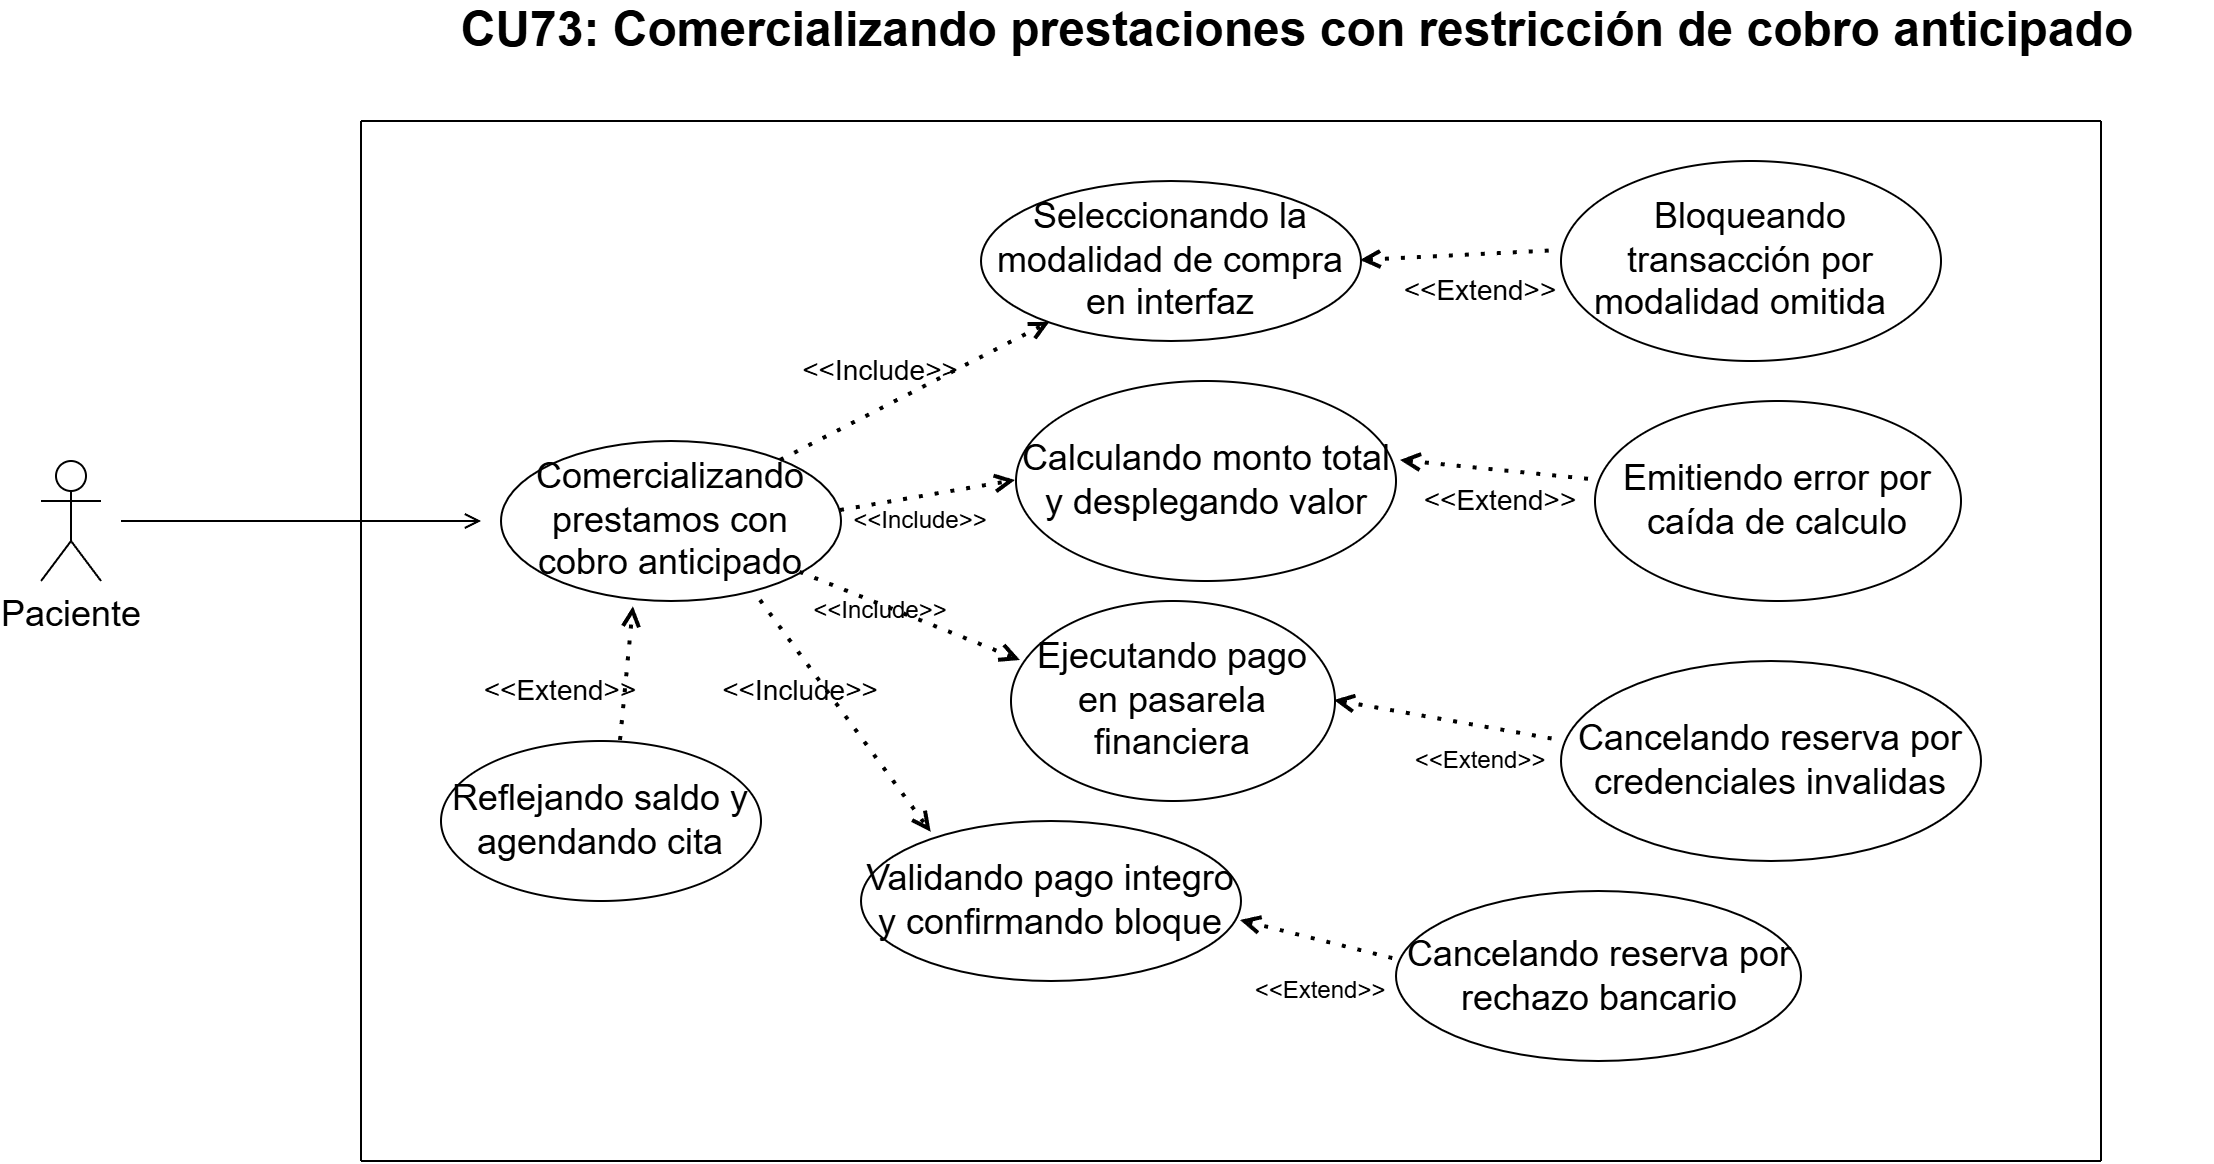

The diagram above was exported from draw.io. Its source (the exported page's mxGraphModel, read from the mxfile embedded in the PNG):
<mxGraphModel dx="2233" dy="826" grid="1" gridSize="10" guides="1" tooltips="1" connect="1" arrows="1" fold="1" page="1" pageScale="1" pageWidth="827" pageHeight="1169" math="0" shadow="0">
  <root>
    <mxCell id="0" />
    <mxCell id="1" parent="0" />
    <mxCell id="oq9J9Lc11s83KnAyyBJ5-1" parent="1" style="text;html=1;whiteSpace=wrap;strokeColor=none;fillColor=none;align=center;verticalAlign=middle;rounded=0;" value="&lt;span id=&quot;docs-internal-guid-3192750b-7fff-d0e8-784a-a6d007850669&quot;&gt;&lt;span style=&quot;font-family: Arial, sans-serif; color: rgb(0, 0, 0); background-color: transparent; font-weight: 700; font-variant-numeric: normal; font-variant-east-asian: normal; font-variant-alternates: normal; font-variant-position: normal; font-variant-emoji: normal; vertical-align: baseline; white-space-collapse: preserve;&quot;&gt;&lt;font style=&quot;font-size: 24px;&quot;&gt;CU73: Comercializando prestaciones con restricción de cobro anticipado&lt;/font&gt;&lt;/span&gt;&lt;/span&gt;" vertex="1">
      <mxGeometry height="30" width="917" x="-380" y="150" as="geometry" />
    </mxCell>
    <mxCell id="gT5JQV81zzi7AEtm8Gnp-1" parent="1" style="shape=umlActor;verticalLabelPosition=bottom;verticalAlign=top;html=1;outlineConnect=0;" value="&lt;font style=&quot;font-size: 18px;&quot;&gt;Paciente&lt;/font&gt;" vertex="1">
      <mxGeometry height="60" width="30" x="-550" y="380" as="geometry" />
    </mxCell>
    <mxCell id="gT5JQV81zzi7AEtm8Gnp-2" edge="1" parent="1" style="endArrow=none;html=1;rounded=0;" value="">
      <mxGeometry height="50" relative="1" width="50" as="geometry">
        <mxPoint x="-390" y="730" as="sourcePoint" />
        <mxPoint x="480" y="730" as="targetPoint" />
      </mxGeometry>
    </mxCell>
    <mxCell id="gT5JQV81zzi7AEtm8Gnp-3" edge="1" parent="1" style="endArrow=none;html=1;rounded=0;" value="">
      <mxGeometry height="50" relative="1" width="50" as="geometry">
        <mxPoint x="-390" y="210" as="sourcePoint" />
        <mxPoint x="480" y="210" as="targetPoint" />
      </mxGeometry>
    </mxCell>
    <mxCell id="gT5JQV81zzi7AEtm8Gnp-4" edge="1" parent="1" style="endArrow=none;html=1;rounded=0;" value="">
      <mxGeometry height="50" relative="1" width="50" as="geometry">
        <mxPoint x="-390" y="210" as="sourcePoint" />
        <mxPoint x="-390" y="730" as="targetPoint" />
      </mxGeometry>
    </mxCell>
    <mxCell id="gT5JQV81zzi7AEtm8Gnp-5" edge="1" parent="1" style="endArrow=none;html=1;rounded=0;" value="">
      <mxGeometry height="50" relative="1" width="50" as="geometry">
        <mxPoint x="480" y="210" as="sourcePoint" />
        <mxPoint x="480" y="730" as="targetPoint" />
      </mxGeometry>
    </mxCell>
    <mxCell id="gT5JQV81zzi7AEtm8Gnp-6" edge="1" parent="1" style="endArrow=open;html=1;rounded=0;endFill=0;" value="">
      <mxGeometry height="50" relative="1" width="50" as="geometry">
        <mxPoint x="-510" y="410" as="sourcePoint" />
        <mxPoint x="-330" y="410" as="targetPoint" />
      </mxGeometry>
    </mxCell>
    <mxCell id="gT5JQV81zzi7AEtm8Gnp-7" parent="1" style="ellipse;whiteSpace=wrap;html=1;" value="&lt;font style=&quot;font-size: 18px;&quot;&gt;Comercializando prestamos con cobro anticipado&lt;/font&gt;" vertex="1">
      <mxGeometry height="80" width="170" x="-320" y="370" as="geometry" />
    </mxCell>
    <mxCell id="gT5JQV81zzi7AEtm8Gnp-8" edge="1" parent="1" style="endArrow=open;dashed=1;html=1;dashPattern=1 3;strokeWidth=2;rounded=0;endFill=0;" target="gT5JQV81zzi7AEtm8Gnp-14" value="">
      <mxGeometry height="50" relative="1" width="50" as="geometry">
        <mxPoint x="-180" y="380" as="sourcePoint" />
        <mxPoint x="-100" y="310" as="targetPoint" />
      </mxGeometry>
    </mxCell>
    <mxCell id="gT5JQV81zzi7AEtm8Gnp-9" edge="1" parent="1" style="endArrow=open;dashed=1;html=1;dashPattern=1 3;strokeWidth=2;rounded=0;endFill=0;entryX=0;entryY=0.5;entryDx=0;entryDy=0;" target="gT5JQV81zzi7AEtm8Gnp-15" value="">
      <mxGeometry height="50" relative="1" width="50" as="geometry">
        <mxPoint x="-150" y="405" as="sourcePoint" />
        <mxPoint x="-80" y="395" as="targetPoint" />
      </mxGeometry>
    </mxCell>
    <mxCell id="gT5JQV81zzi7AEtm8Gnp-10" edge="1" parent="1" source="gT5JQV81zzi7AEtm8Gnp-7" style="endArrow=open;dashed=1;html=1;dashPattern=1 3;strokeWidth=2;rounded=0;endFill=0;" value="">
      <mxGeometry height="50" relative="1" width="50" as="geometry">
        <mxPoint x="-140" y="439" as="sourcePoint" />
        <mxPoint x="-60" y="480" as="targetPoint" />
      </mxGeometry>
    </mxCell>
    <mxCell id="gT5JQV81zzi7AEtm8Gnp-11" edge="1" parent="1" style="endArrow=open;dashed=1;html=1;dashPattern=1 3;strokeWidth=2;rounded=0;endFill=0;entryX=0.186;entryY=0.074;entryDx=0;entryDy=0;entryPerimeter=0;" target="gT5JQV81zzi7AEtm8Gnp-16" value="">
      <mxGeometry height="50" relative="1" width="50" as="geometry">
        <mxPoint x="-190" y="450" as="sourcePoint" />
        <mxPoint x="-110" y="540" as="targetPoint" />
      </mxGeometry>
    </mxCell>
    <mxCell id="gT5JQV81zzi7AEtm8Gnp-12" edge="1" parent="1" style="endArrow=open;dashed=1;html=1;dashPattern=1 3;strokeWidth=2;rounded=0;endFill=0;entryX=0.391;entryY=1.039;entryDx=0;entryDy=0;entryPerimeter=0;" target="gT5JQV81zzi7AEtm8Gnp-7" value="">
      <mxGeometry height="50" relative="1" width="50" as="geometry">
        <mxPoint x="-260" y="520" as="sourcePoint" />
        <mxPoint x="-250" y="460" as="targetPoint" />
      </mxGeometry>
    </mxCell>
    <mxCell id="gT5JQV81zzi7AEtm8Gnp-13" parent="1" style="ellipse;whiteSpace=wrap;html=1;" value="&lt;font style=&quot;font-size: 18px;&quot;&gt;Reflejando saldo y agendando cita&lt;/font&gt;" vertex="1">
      <mxGeometry height="80" width="160" x="-350" y="520" as="geometry" />
    </mxCell>
    <mxCell id="gT5JQV81zzi7AEtm8Gnp-14" parent="1" style="ellipse;whiteSpace=wrap;html=1;" value="&lt;font style=&quot;font-size: 18px;&quot;&gt;Seleccionando la modalidad de compra en interfaz&lt;/font&gt;" vertex="1">
      <mxGeometry height="80" width="190" x="-80" y="240" as="geometry" />
    </mxCell>
    <mxCell id="gT5JQV81zzi7AEtm8Gnp-15" parent="1" style="ellipse;whiteSpace=wrap;html=1;" value="&lt;font style=&quot;font-size: 18px;&quot;&gt;Calculando monto total y desplegando valor&lt;/font&gt;" vertex="1">
      <mxGeometry height="100" width="190" x="-62.5" y="340" as="geometry" />
    </mxCell>
    <mxCell id="gT5JQV81zzi7AEtm8Gnp-16" parent="1" style="ellipse;whiteSpace=wrap;html=1;" value="&lt;font style=&quot;font-size: 18px;&quot;&gt;Validando pago integro y confirmando bloque&lt;/font&gt;" vertex="1">
      <mxGeometry height="80" width="190" x="-140" y="560" as="geometry" />
    </mxCell>
    <mxCell id="gT5JQV81zzi7AEtm8Gnp-17" parent="1" style="ellipse;whiteSpace=wrap;html=1;" value="&lt;font style=&quot;font-size: 18px;&quot;&gt;Cancelando reserva por credenciales invalidas&lt;/font&gt;" vertex="1">
      <mxGeometry height="100" width="210" x="210" y="480" as="geometry" />
    </mxCell>
    <mxCell id="gT5JQV81zzi7AEtm8Gnp-18" parent="1" style="ellipse;whiteSpace=wrap;html=1;" value="&lt;font style=&quot;font-size: 18px;&quot;&gt;Emitiendo error por caída de calculo&lt;/font&gt;" vertex="1">
      <mxGeometry height="100" width="183" x="227" y="350" as="geometry" />
    </mxCell>
    <mxCell id="gT5JQV81zzi7AEtm8Gnp-19" parent="1" style="ellipse;whiteSpace=wrap;html=1;" value="&lt;font style=&quot;font-size: 18px;&quot;&gt;Ejecutando pago en pasarela financiera&lt;/font&gt;" vertex="1">
      <mxGeometry height="100" width="162" x="-65" y="450" as="geometry" />
    </mxCell>
    <mxCell id="gT5JQV81zzi7AEtm8Gnp-20" parent="1" style="ellipse;whiteSpace=wrap;html=1;" value="&lt;font style=&quot;font-size: 18px;&quot;&gt;Bloqueando transacción por modalidad omitida&amp;nbsp;&amp;nbsp;&lt;/font&gt;" vertex="1">
      <mxGeometry height="100" width="190" x="210" y="230" as="geometry" />
    </mxCell>
    <mxCell id="gT5JQV81zzi7AEtm8Gnp-21" parent="1" style="ellipse;whiteSpace=wrap;html=1;" value="&lt;font style=&quot;font-size: 18px;&quot;&gt;Cancelando reserva por rechazo bancario&lt;/font&gt;" vertex="1">
      <mxGeometry height="85" width="202.5" x="127.5" y="595" as="geometry" />
    </mxCell>
    <mxCell id="gT5JQV81zzi7AEtm8Gnp-22" edge="1" parent="1" style="endArrow=none;dashed=1;html=1;dashPattern=1 3;strokeWidth=2;rounded=0;startArrow=open;startFill=0;" value="">
      <mxGeometry height="50" relative="1" width="50" as="geometry">
        <mxPoint x="130" y="380" as="sourcePoint" />
        <mxPoint x="230" y="390" as="targetPoint" />
      </mxGeometry>
    </mxCell>
    <mxCell id="gT5JQV81zzi7AEtm8Gnp-23" edge="1" parent="1" source="gT5JQV81zzi7AEtm8Gnp-14" style="endArrow=none;dashed=1;html=1;dashPattern=1 3;strokeWidth=2;rounded=0;startArrow=open;startFill=0;exitX=1;exitY=0.5;exitDx=0;exitDy=0;" value="">
      <mxGeometry height="50" relative="1" width="50" as="geometry">
        <mxPoint x="120" y="270" as="sourcePoint" />
        <mxPoint x="210" y="275" as="targetPoint" />
      </mxGeometry>
    </mxCell>
    <mxCell id="gT5JQV81zzi7AEtm8Gnp-24" edge="1" parent="1" source="gT5JQV81zzi7AEtm8Gnp-19" style="endArrow=none;dashed=1;html=1;dashPattern=1 3;strokeWidth=2;rounded=0;startArrow=open;startFill=0;exitX=1;exitY=0.5;exitDx=0;exitDy=0;" value="">
      <mxGeometry height="50" relative="1" width="50" as="geometry">
        <mxPoint x="107" y="510" as="sourcePoint" />
        <mxPoint x="210" y="520" as="targetPoint" />
      </mxGeometry>
    </mxCell>
    <mxCell id="gT5JQV81zzi7AEtm8Gnp-25" edge="1" parent="1" style="endArrow=none;dashed=1;html=1;dashPattern=1 3;strokeWidth=2;rounded=0;startArrow=open;startFill=0;" value="">
      <mxGeometry height="50" relative="1" width="50" as="geometry">
        <mxPoint x="50" y="610" as="sourcePoint" />
        <mxPoint x="130" y="630" as="targetPoint" />
      </mxGeometry>
    </mxCell>
    <mxCell id="gT5JQV81zzi7AEtm8Gnp-26" parent="1" style="text;html=1;whiteSpace=wrap;strokeColor=none;fillColor=none;align=center;verticalAlign=middle;rounded=0;" value="&lt;font style=&quot;font-size: 14px;&quot;&gt;&amp;lt;&amp;lt;Include&amp;gt;&amp;gt;&lt;/font&gt;" vertex="1">
      <mxGeometry height="30" width="60" x="-200" y="480" as="geometry" />
    </mxCell>
    <mxCell id="gT5JQV81zzi7AEtm8Gnp-27" parent="1" style="text;html=1;whiteSpace=wrap;strokeColor=none;fillColor=none;align=center;verticalAlign=middle;rounded=0;" value="&amp;lt;&amp;lt;Include&amp;gt;&amp;gt;" vertex="1">
      <mxGeometry height="30" width="60" x="-140" y="395" as="geometry" />
    </mxCell>
    <mxCell id="gT5JQV81zzi7AEtm8Gnp-28" parent="1" style="text;html=1;whiteSpace=wrap;strokeColor=none;fillColor=none;align=center;verticalAlign=middle;rounded=0;" value="&amp;lt;&amp;lt;Include&amp;gt;&amp;gt;" vertex="1">
      <mxGeometry height="30" width="60" x="-160" y="440" as="geometry" />
    </mxCell>
    <mxCell id="gT5JQV81zzi7AEtm8Gnp-29" parent="1" style="text;html=1;whiteSpace=wrap;strokeColor=none;fillColor=none;align=center;verticalAlign=middle;rounded=0;" value="&lt;font style=&quot;font-size: 14px;&quot;&gt;&amp;lt;&amp;lt;Include&amp;gt;&amp;gt;&lt;/font&gt;" vertex="1">
      <mxGeometry height="30" width="60" x="-160" y="320" as="geometry" />
    </mxCell>
    <mxCell id="gT5JQV81zzi7AEtm8Gnp-30" parent="1" style="text;html=1;whiteSpace=wrap;strokeColor=none;fillColor=none;align=center;verticalAlign=middle;rounded=0;" value="&lt;font style=&quot;font-size: 14px;&quot;&gt;&amp;lt;&amp;lt;Extend&amp;gt;&amp;gt;&lt;/font&gt;" vertex="1">
      <mxGeometry height="30" width="60" x="140" y="280" as="geometry" />
    </mxCell>
    <mxCell id="gT5JQV81zzi7AEtm8Gnp-31" parent="1" style="text;html=1;whiteSpace=wrap;strokeColor=none;fillColor=none;align=center;verticalAlign=middle;rounded=0;" value="&lt;font style=&quot;font-size: 14px;&quot;&gt;&amp;lt;&amp;lt;Extend&amp;gt;&amp;gt;&lt;/font&gt;" vertex="1">
      <mxGeometry height="30" width="60" x="-320" y="480" as="geometry" />
    </mxCell>
    <mxCell id="gT5JQV81zzi7AEtm8Gnp-32" parent="1" style="text;html=1;whiteSpace=wrap;strokeColor=none;fillColor=none;align=center;verticalAlign=middle;rounded=0;" value="&amp;lt;&amp;lt;Extend&amp;gt;&amp;gt;" vertex="1">
      <mxGeometry height="30" width="60" x="60" y="630" as="geometry" />
    </mxCell>
    <mxCell id="gT5JQV81zzi7AEtm8Gnp-33" parent="1" style="text;html=1;whiteSpace=wrap;strokeColor=none;fillColor=none;align=center;verticalAlign=middle;rounded=0;" value="&amp;lt;&amp;lt;Extend&amp;gt;&amp;gt;" vertex="1">
      <mxGeometry height="30" width="60" x="140" y="515" as="geometry" />
    </mxCell>
    <mxCell id="gT5JQV81zzi7AEtm8Gnp-34" parent="1" style="text;html=1;whiteSpace=wrap;strokeColor=none;fillColor=none;align=center;verticalAlign=middle;rounded=0;" value="&lt;font style=&quot;font-size: 14px;&quot;&gt;&amp;lt;&amp;lt;Extend&amp;gt;&amp;gt;&lt;/font&gt;" vertex="1">
      <mxGeometry height="30" width="60" x="150" y="385" as="geometry" />
    </mxCell>
  </root>
</mxGraphModel>